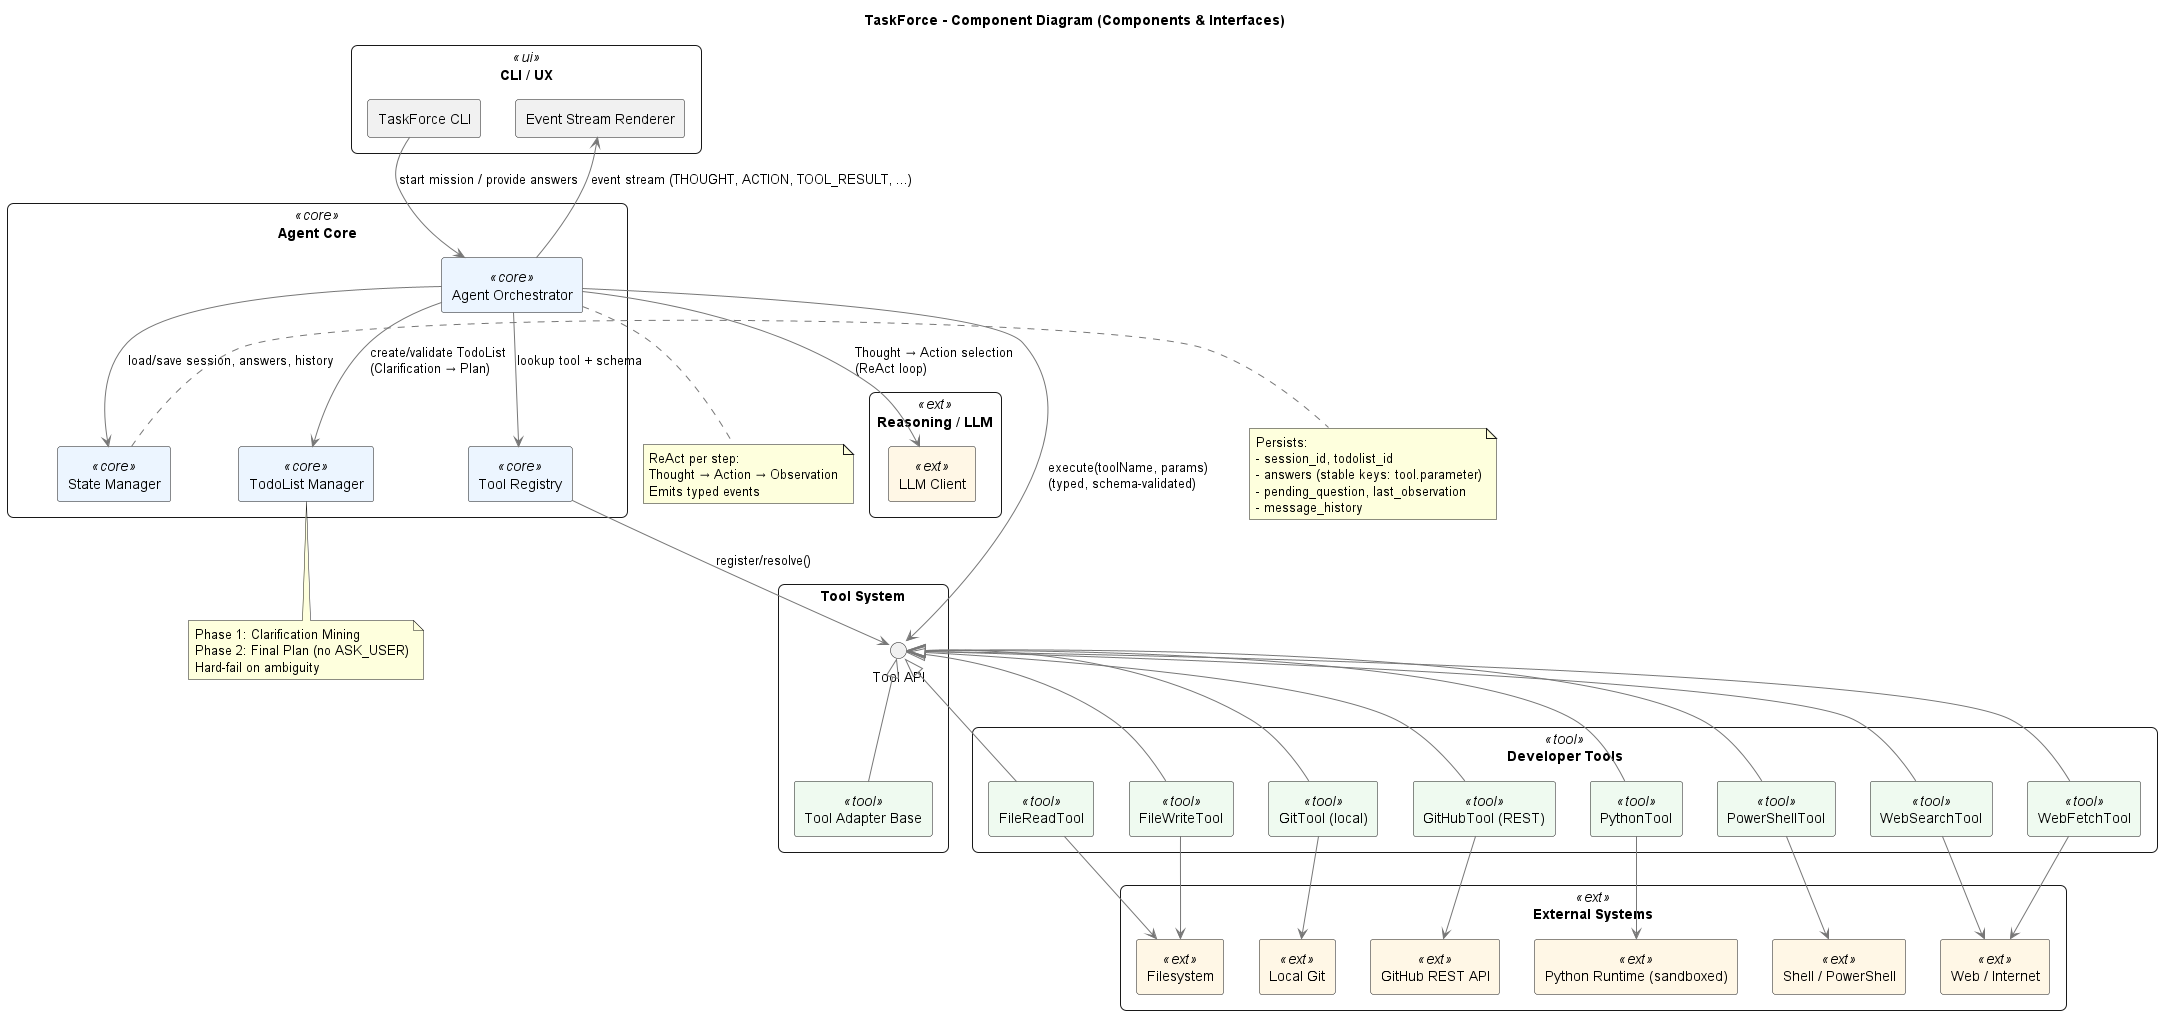

The diagram above was rendered by PlantUML. Its source (embedded in the PNG):
@startuml
title TaskForce - Component Diagram (Components & Interfaces)

skinparam componentStyle rectangle
skinparam rectangle {
  RoundCorner 12
}
skinparam packageStyle rectangle
skinparam shadowing false
skinparam defaultTextAlignment left
skinparam ArrowColor #777777
skinparam component {
  BackgroundColor<<core>> #ECF5FF
  BackgroundColor<<tool>> #EFFAF0
  BackgroundColor<<ext>>  #FFF7E6
  BackgroundColor<<ui>>   #F4F4F4
}

' ==== UI / CLI ====
package "CLI / UX" <<ui>> {
  [TaskForce CLI] as CLI
  [Event Stream Renderer] as Renderer
}

' ==== Core Agent ====
package "Agent Core" <<core>> {
  [Agent Orchestrator] as Orchestrator <<core>>
  [TodoList Manager] as TodoListMgr <<core>>
  [State Manager] as StateMgr <<core>>
  [Tool Registry] as ToolRegistry <<core>>
}

' ==== LLM / Reasoning ====
package "Reasoning / LLM" <<ext>> {
  [LLM Client] as LLM <<ext>>
}

' ==== Tools (abstract) ====
package "Tool System" {
  interface "Tool API" as ITool
  [Tool Adapter Base] as ToolBase <<tool>>
  ToolBase -u-|> ITool
}

' ==== Concrete Tools ====
package "Developer Tools" <<tool>> {
  [FileReadTool] as FileRead <<tool>>
  [FileWriteTool] as FileWrite <<tool>>
  [GitTool (local)] as GitLocal <<tool>>
  [GitHubTool (REST)] as GitHubAPI <<tool>>
  [PythonTool] as PyTool <<tool>>
  [PowerShellTool] as PsTool <<tool>>
  [WebSearchTool] as WebSearch <<tool>>
  [WebFetchTool] as WebFetch <<tool>>
}

FileRead -u-|> ITool
FileWrite -u-|> ITool
GitLocal  -u-|> ITool
GitHubAPI -u-|> ITool
PyTool    -u-|> ITool
PsTool    -u-|> ITool
WebSearch -u-|> ITool
WebFetch  -u-|> ITool

' ==== External Systems ====
package "External Systems" <<ext>> {
  [Filesystem] as FS <<ext>>
  [Local Git] as GitCLI <<ext>>
  [GitHub REST API] as GH <<ext>>
  [Python Runtime (sandboxed)] as PyRT <<ext>>
  [Shell / PowerShell] as Shell <<ext>>
  [Web / Internet] as Web <<ext>>
}

' ==== Relationships: UI -> Core ====
CLI --> Orchestrator : start mission / provide answers
Renderer <-down- Orchestrator : event stream (THOUGHT, ACTION, TOOL_RESULT, ...)

' ==== Core internals ====
Orchestrator --> TodoListMgr : create/validate TodoList\n(Clarification → Plan)
Orchestrator --> StateMgr : load/save session, answers, history
Orchestrator --> ToolRegistry : lookup tool + schema
Orchestrator --> LLM : Thought → Action selection\n(ReAct loop)

' ==== Tools usage ====
Orchestrator --> ITool : execute(toolName, params)\n(typed, schema-validated)
ToolRegistry --> ITool : register/resolve()

' ==== Tool ↔ External ====
FileRead --> FS
FileWrite --> FS

GitLocal --> GitCLI
GitHubAPI --> GH

PyTool --> PyRT
PsTool  --> Shell

WebSearch --> Web
WebFetch  --> Web

' ==== State contents (note) ====
note right of StateMgr
  Persists:
  - session_id, todolist_id
  - answers (stable keys: tool.parameter)
  - pending_question, last_observation
  - message_history
end note

' ==== Determinism / Flow (notes) ====
note bottom of TodoListMgr
  Phase 1: Clarification Mining
  Phase 2: Final Plan (no ASK_USER)
  Hard-fail on ambiguity
end note

note bottom of Orchestrator
  ReAct per step:
  Thought → Action → Observation
  Emits typed events
end note

@enduml